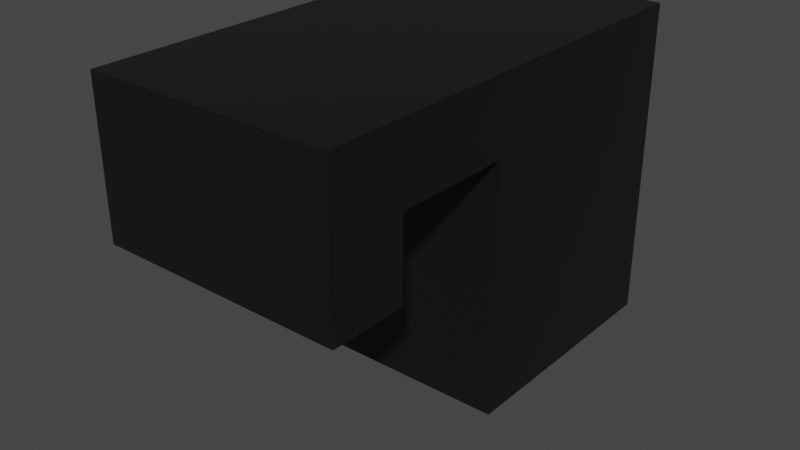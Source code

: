 # Source: golova.blend  (saved by Blender 3.6.13; exported with 4.5.12 LTS)
import bpy
from mathutils import Matrix  # noqa: F401  (used for matrix-valued properties, if any)

bpy.ops.wm.read_factory_settings(use_empty=True)
scene = bpy.context.scene
scene.name = 'Scene'

# ---- collections
col_collection = bpy.data.collections.new('Collection'); scene.collection.children.link(col_collection)

# ---- materials (node trees are filled in below, after node groups)
mat_material_001 = bpy.data.materials.new('Material.001')
mat_material_001.use_transparent_shadow = False
mat_material_001.diffuse_color = (0.05133, 0.05133, 0.05133, 1.0)
mat_material_001.roughness = 0.3727
mat_material_001.metallic = 0.8836
mat_material_003 = bpy.data.materials.new('Material.003')
mat_material_003.use_transparent_shadow = False
mat_material_003.diffuse_color = (0.85, 0.85, 0.85, 1.0)
mat_material_003.roughness = 0.1618
mat_material_003.metallic = 1.0

# ---- material node trees
mat_material_001.use_nodes = True; mat_material_001.node_tree.nodes.clear()
_N = mat_material_001.node_tree.nodes; _L = mat_material_001.node_tree.links
n0 = _N.new('ShaderNodeBsdfPrincipled'); n0.name = 'Principled BSDF'; n0.location = (10, 300)
n0.distribution = 'GGX'
n0.subsurface_method = 'RANDOM_WALK_SKIN'
n0.inputs[0].default_value = (0.05133, 0.05133, 0.05133, 1.0)
n0.inputs[1].default_value = 0.8836
n0.inputs[2].default_value = 0.3727
n0.inputs[3].default_value = 1.45
n0.inputs[27].default_value = (0.0, 0.0, 0.0, 1.0)
n0.inputs[28].default_value = 1.0
n1 = _N.new('ShaderNodeOutputMaterial'); n1.name = 'Material Output'; n1.location = (300, 300)
n2 = _N.new('ShaderNodeNormalMap'); n2.name = 'Normal Map'; n2.location = (-300, -300)
n2.label = 'Normal/Map'
n2.inputs[0].default_value = 0.0
_L.new(n0.outputs[0], n1.inputs[0])
_L.new(n2.outputs[0], n0.inputs[5])
n1.is_active_output = True
mat_material_003.use_nodes = True; mat_material_003.node_tree.nodes.clear()
_N = mat_material_003.node_tree.nodes; _L = mat_material_003.node_tree.links
n0 = _N.new('ShaderNodeBsdfPrincipled'); n0.name = 'Principled BSDF'; n0.location = (10, 300)
n0.distribution = 'GGX'
n0.subsurface_method = 'RANDOM_WALK_SKIN'
n0.inputs[0].default_value = (0.85, 0.85, 0.85, 1.0)
n0.inputs[1].default_value = 1.0
n0.inputs[2].default_value = 0.1618
n0.inputs[3].default_value = 1.45
n0.inputs[27].default_value = (0.0, 0.0, 0.0, 1.0)
n0.inputs[28].default_value = 1.0
n1 = _N.new('ShaderNodeOutputMaterial'); n1.name = 'Material Output'; n1.location = (300, 300)
n2 = _N.new('ShaderNodeNormalMap'); n2.name = 'Normal Map'; n2.location = (-300, -300)
n2.label = 'Normal/Map'
n2.inputs[0].default_value = 0.0
_L.new(n0.outputs[0], n1.inputs[0])
_L.new(n2.outputs[0], n0.inputs[5])
n1.is_active_output = True

# ---- world
world_world = bpy.data.worlds.new('World'); scene.world = world_world
world_world.use_nodes = True; world_world.node_tree.nodes.clear()
_N = world_world.node_tree.nodes; _L = world_world.node_tree.links
n0 = _N.new('ShaderNodeOutputWorld'); n0.name = 'World Output'; n0.location = (300, 300)
n1 = _N.new('ShaderNodeBackground'); n1.name = 'Background'; n1.location = (10, 300)
n1.inputs[0].default_value = (0.05088, 0.05088, 0.05088, 1.0)
_L.new(n1.outputs[0], n0.inputs[0])
n0.is_active_output = True
world_world.color = (0.05088, 0.05088, 0.05088)
world_world.use_sun_shadow = False
world_world.sun_shadow_jitter_overblur = 0.0

# ---- meshes
me_cube = bpy.data.meshes.new('Cube')
me_cube.from_pydata([(1.0, 1.0, 1.0), (1.0, 1.0, -1.0), (1.0, -1.0, 1.0), (1.0, -1.0, -1.0), (-1.0, 1.0, 1.0), (-1.0, 1.0, -1.0), (-1.0, -1.0, 1.0), (-1.0, -1.0, -1.0), (1.0, -1.0, 1.588), (-1.0, -1.0, 1.588), (1.0, 1.0, 1.588), (-1.0, 1.0, 1.588), (1.0, -1.966, 1.0), (-1.0, -1.966, 1.0), (1.0, -1.966, 1.588), (-1.0, -1.966, 1.588), (1.0, -2.588, 1.0), (-1.0, -2.588, 1.0), (1.0, -2.588, 1.588), (-1.0, -2.588, 1.588), (1.0, -1.966, 0.3606), (-1.0, -1.966, 0.3606), (1.0, -2.588, 0.3606), (-1.0, -2.588, 0.3606), (-0.01351, -0.3018, -1.0), (0.07673, -0.2931, -1.0), (0.1699, -0.2494, -1.0), (0.2456, -0.1883, -1.0), (0.2892, -0.08059, -1.0), (0.298, 0.0009104, -1.0), (0.2659, 0.1173, -1.0), (0.167, 0.1843, -1.0), (0.05344, 0.2076, -1.0), (-0.09501, 0.193, -1.0), (-0.2085, 0.1261, -1.0), (-0.2551, 0.03002, -1.0), (-0.2667, -0.09223, -1.0), (-0.2202, -0.2087, -1.0), (-0.127, -0.2873, -1.0), (-0.01351, -0.3018, -1.086), (0.07673, -0.2931, -1.086), (0.1699, -0.2494, -1.086), (0.2456, -0.1883, -1.086), (0.2892, -0.08059, -1.086), (0.298, 0.0009104, -1.086), (0.2659, 0.1173, -1.086), (0.167, 0.1843, -1.086), (0.05344, 0.2076, -1.086), (-0.09501, 0.193, -1.086), (-0.2085, 0.1261, -1.086), (-0.2551, 0.03002, -1.086), (-0.2667, -0.09223, -1.086), (-0.2202, -0.2087, -1.086), (-0.127, -0.2873, -1.086), (0.01456, -0.1242, -1.343), (0.03955, -0.1218, -1.343), (0.06534, -0.1097, -1.343), (0.0863, -0.09274, -1.343), (0.09839, -0.06291, -1.343), (0.1008, -0.04034, -1.343), (0.09194, -0.008097, -1.343), (0.06454, 0.01044, -1.343), (0.0331, 0.01689, -1.343), (-0.008014, 0.01286, -1.343), (-0.03945, -0.005678, -1.343), (-0.05235, -0.03228, -1.343), (-0.05557, -0.06614, -1.343), (-0.04268, -0.09838, -1.343), (-0.01688, -0.1201, -1.343)], [], [(0, 4, 11, 10), (3, 2, 6, 7), (7, 6, 4, 5), (5, 1, 29, 30, 31, 32, 33, 34, 35, 36, 7), (1, 0, 2, 3), (5, 4, 0, 1), (10, 11, 9, 8), (2, 8, 14, 12), (4, 6, 9, 11), (2, 0, 10, 8), (13, 12, 20, 21), (8, 9, 15, 14), (9, 6, 13, 15), (6, 2, 12, 13), (17, 16, 18, 19), (15, 13, 17, 19), (14, 15, 19, 18), (12, 14, 18, 16), (21, 20, 22, 23), (12, 16, 22, 20), (16, 17, 23, 22), (17, 13, 21, 23), (39, 53, 68, 54), (7, 36, 37, 38, 24, 25, 26, 27, 28, 29, 1, 3), (34, 33, 48, 49), (27, 26, 41, 42), (35, 34, 49, 50), (28, 27, 42, 43), (36, 35, 50, 51), (29, 28, 43, 44), (37, 36, 51, 52), (30, 29, 44, 45), (38, 37, 52, 53), (31, 30, 45, 46), (24, 38, 53, 39), (32, 31, 46, 47), (25, 24, 39, 40), (33, 32, 47, 48), (26, 25, 40, 41), (58, 57, 56, 55, 54, 68, 67, 66, 65, 64, 63, 62, 61, 60, 59), (47, 46, 61, 62), (40, 39, 54, 55), (48, 47, 62, 63), (41, 40, 55, 56), (49, 48, 63, 64), (42, 41, 56, 57), (50, 49, 64, 65), (43, 42, 57, 58), (51, 50, 65, 66), (44, 43, 58, 59), (52, 51, 66, 67), (45, 44, 59, 60), (53, 52, 67, 68), (46, 45, 60, 61)])
me_cube.polygons.foreach_set('material_index', [0, 0, 0, 0, 0, 0, 0, 0, 0, 0, 0, 0, 0, 0, 0, 0, 0, 0, 0, 0, 0, 0, 1, 0, 1, 1, 1, 1, 1, 1, 1, 1, 1, 1, 1, 1, 1, 1, 1, 1, 1, 1, 1, 1, 1, 1, 1, 1, 1, 1, 1, 1, 1, 1])
_uv = me_cube.uv_layers.new(name='UVMap')
_uv.uv.foreach_set('vector', [0.625, 0.5, 0.625, 0.25, 0.625, 0.25, 0.625, 0.5, 0.375, 0.75, 0.625, 0.75, 0.625, 1.0, 0.375, 1.0, 0.375, 0.0, 0.625, 0.0, 0.625, 0.25, 0.375, 0.25, 0.125, 0.5, 0.375, 0.5, 0.2872, 0.6249, 0.2832, 0.6103, 0.2709, 0.602, 0.2567, 0.5991, 0.2381, 0.6009, 0.2239, 0.6092, 0.2181, 0.6212, 0.2167, 0.6365, 0.125, 0.75, 0.375, 0.5, 0.625, 0.5, 0.625, 0.75, 0.375, 0.75, 0.375, 0.25, 0.625, 0.25, 0.625, 0.5, 0.375, 0.5, 0.625, 0.5, 0.875, 0.5, 0.875, 0.75, 0.625, 0.75, 0.625, 0.75, 0.625, 0.75, 0.625, 0.75, 0.625, 0.75, 0.625, 0.25, 0.625, 0.0, 0.625, 0.0, 0.625, 0.25, 0.625, 0.75, 0.625, 0.5, 0.625, 0.5, 0.625, 0.75, 0.625, 1.0, 0.625, 0.75, 0.625, 0.75, 0.625, 1.0, 0.625, 0.75, 0.875, 0.75, 0.875, 0.75, 0.625, 0.75, 0.625, 0.0, 0.625, 0.0, 0.625, 0.0, 0.625, 0.0, 0.625, 1.0, 0.625, 0.75, 0.625, 0.75, 0.625, 1.0, 0.625, 1.0, 0.625, 0.75, 0.625, 0.75, 0.625, 1.0, 0.625, 0.0, 0.625, 0.0, 0.625, 0.0, 0.625, 0.0, 0.625, 0.75, 0.875, 0.75, 0.875, 0.75, 0.625, 0.75, 0.625, 0.75, 0.625, 0.75, 0.625, 0.75, 0.625, 0.75, 0.625, 1.0, 0.625, 0.75, 0.625, 0.75, 0.625, 1.0, 0.625, 0.75, 0.625, 0.75, 0.625, 0.75, 0.625, 0.75, 0.625, 0.75, 0.625, 1.0, 0.625, 1.0, 0.625, 0.75, 0.625, 0.0, 0.625, 0.0, 0.625, 0.0, 0.625, 0.0, 0.2483, 0.6627, 0.2341, 0.6609, 0.2341, 0.6609, 0.2483, 0.6627, 0.125, 0.75, 0.2167, 0.6365, 0.2225, 0.6511, 0.2341, 0.6609, 0.2483, 0.6627, 0.2596, 0.6616, 0.2712, 0.6562, 0.2807, 0.6485, 0.2862, 0.6351, 0.2872, 0.6249, 0.375, 0.5, 0.375, 0.75, 0.2239, 0.6092, 0.2381, 0.6009, 0.2381, 0.6009, 0.2239, 0.6092, 0.2807, 0.6485, 0.2712, 0.6562, 0.2712, 0.6562, 0.2807, 0.6485, 0.2181, 0.6212, 0.2239, 0.6092, 0.2239, 0.6092, 0.2181, 0.6212, 0.2862, 0.6351, 0.2807, 0.6485, 0.2807, 0.6485, 0.2862, 0.6351, 0.2167, 0.6365, 0.2181, 0.6212, 0.2181, 0.6212, 0.2167, 0.6365, 0.2872, 0.6249, 0.2862, 0.6351, 0.2862, 0.6351, 0.2872, 0.6249, 0.2225, 0.6511, 0.2167, 0.6365, 0.2167, 0.6365, 0.2225, 0.6511, 0.2832, 0.6103, 0.2872, 0.6249, 0.2872, 0.6249, 0.2832, 0.6103, 0.2341, 0.6609, 0.2225, 0.6511, 0.2225, 0.6511, 0.2341, 0.6609, 0.2709, 0.602, 0.2832, 0.6103, 0.2832, 0.6103, 0.2709, 0.602, 0.2483, 0.6627, 0.2341, 0.6609, 0.2341, 0.6609, 0.2483, 0.6627, 0.2567, 0.5991, 0.2709, 0.602, 0.2709, 0.602, 0.2567, 0.5991, 0.2596, 0.6616, 0.2483, 0.6627, 0.2483, 0.6627, 0.2596, 0.6616, 0.2381, 0.6009, 0.2567, 0.5991, 0.2567, 0.5991, 0.2381, 0.6009, 0.2712, 0.6562, 0.2596, 0.6616, 0.2596, 0.6616, 0.2712, 0.6562, 0.2862, 0.6351, 0.2807, 0.6485, 0.2712, 0.6562, 0.2596, 0.6616, 0.2483, 0.6627, 0.2341, 0.6609, 0.2225, 0.6511, 0.2167, 0.6365, 0.2181, 0.6212, 0.2239, 0.6092, 0.2381, 0.6009, 0.2567, 0.5991, 0.2709, 0.602, 0.2832, 0.6103, 0.2872, 0.6249, 0.2567, 0.5991, 0.2709, 0.602, 0.2709, 0.602, 0.2567, 0.5991, 0.2596, 0.6616, 0.2483, 0.6627, 0.2483, 0.6627, 0.2596, 0.6616, 0.2381, 0.6009, 0.2567, 0.5991, 0.2567, 0.5991, 0.2381, 0.6009, 0.2712, 0.6562, 0.2596, 0.6616, 0.2596, 0.6616, 0.2712, 0.6562, 0.2239, 0.6092, 0.2381, 0.6009, 0.2381, 0.6009, 0.2239, 0.6092, 0.2807, 0.6485, 0.2712, 0.6562, 0.2712, 0.6562, 0.2807, 0.6485, 0.2181, 0.6212, 0.2239, 0.6092, 0.2239, 0.6092, 0.2181, 0.6212, 0.2862, 0.6351, 0.2807, 0.6485, 0.2807, 0.6485, 0.2862, 0.6351, 0.2167, 0.6365, 0.2181, 0.6212, 0.2181, 0.6212, 0.2167, 0.6365, 0.2872, 0.6249, 0.2862, 0.6351, 0.2862, 0.6351, 0.2872, 0.6249, 0.2225, 0.6511, 0.2167, 0.6365, 0.2167, 0.6365, 0.2225, 0.6511, 0.2832, 0.6103, 0.2872, 0.6249, 0.2872, 0.6249, 0.2832, 0.6103, 0.2341, 0.6609, 0.2225, 0.6511, 0.2225, 0.6511, 0.2341, 0.6609, 0.2709, 0.602, 0.2832, 0.6103, 0.2832, 0.6103, 0.2709, 0.602])
me_cube.materials.append(mat_material_001)
me_cube.materials.append(mat_material_003)
me_cube.use_mirror_vertex_groups = False
me_cube.update()

# ---- objects
ob_cube = bpy.data.objects.new('Cube', me_cube)

# ---- transforms, parenting, visibility, modifiers, constraints
ob_cube.location = (-7.65, 9.925, 12.74)
ob_cube.scale = (1.087, 1.087, 1.087)
ob_cube.lock_rotations_4d = False
ob_cube.empty_display_type = 'ARROWS'
ob_cube.lineart.crease_threshold = 0.0

# ---- collection membership
col_collection.objects.link(ob_cube)

# ---- scene / render settings (as saved in the file)
scene.frame_start = 1; scene.frame_end = 250; scene.frame_set(1)
scene.render.engine = 'BLENDER_EEVEE_NEXT'
scene.cycles.sampling_pattern = 'TABULATED_SOBOL'
scene.view_settings.view_transform = 'Filmic'
bpy.context.view_layer.update()

# ---- added for rendering (the .blend has no active camera and no usable light): camera, sun
cam_auto = bpy.data.cameras.new('AutoCamera')
cam_auto.lens = 50.0
cam_auto.sensor_width = 36.0
cam_auto.clip_end = 1000.0
ob_auto_camera = bpy.data.objects.new('AutoCamera', cam_auto)
scene.collection.objects.link(ob_auto_camera)
ob_auto_camera.location = (-2.57419, 2.97037, 16.9384)
ob_auto_camera.rotation_euler = (1.09748, -7.21219e-08, 0.694738)
scene.camera = ob_auto_camera
light_auto_sun = bpy.data.lights.new('AutoSun', 'SUN')
light_auto_sun.energy = 3.0
light_auto_sun.angle = 0.0523599
ob_auto_sun = bpy.data.objects.new('AutoSun', light_auto_sun)
scene.collection.objects.link(ob_auto_sun)
ob_auto_sun.rotation_euler = (0.872665, 0.174533, 0.523599)
bpy.context.view_layer.update()
